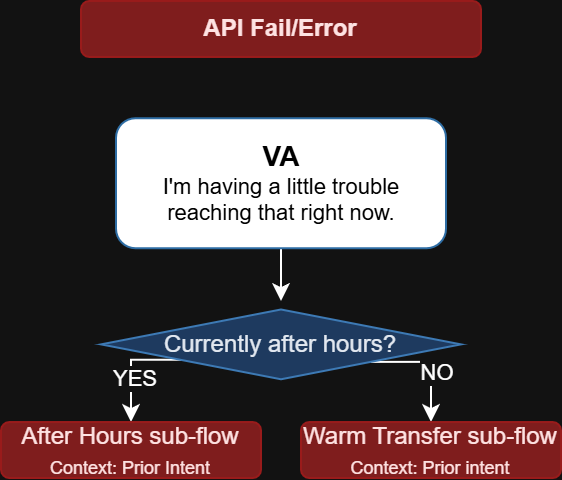

The diagram above was exported from draw.io. Its source (the exported page's mxGraphModel, read from the mxfile embedded in the PNG):
<mxGraphModel dx="953" dy="469" grid="1" gridSize="10" guides="1" tooltips="1" connect="1" arrows="1" fold="1" page="1" pageScale="1" pageWidth="3000" pageHeight="1200" math="0" shadow="0">
  <root>
    <mxCell id="0" />
    <mxCell id="1" parent="0" />
    <mxCell id="2" parent="1" style="text;html=1;strokeColor=light-dark(#1A1A2E,#991B1B);fillColor=light-dark(#1A1A2E,#7F1D1D);align=center;verticalAlign=middle;whiteSpace=wrap;fontSize=11;fontStyle=1;rounded=1;" value="&lt;font style=&quot;color: light-dark(rgb(0, 0, 0), rgb(254, 226, 226)); font-size: 12px;&quot;&gt;API Fail/Error&lt;/font&gt;" vertex="1">
      <mxGeometry height="28" width="200" x="600" y="153.9799999999998" as="geometry" />
    </mxCell>
    <mxCell id="3" edge="1" parent="1" source="4" style="edgeStyle=orthogonalEdgeStyle;rounded=0;orthogonalLoop=1;jettySize=auto;html=1;exitX=0.5;exitY=1;exitDx=0;exitDy=0;entryX=0.5;entryY=0;entryDx=0;entryDy=0;">
      <mxGeometry relative="1" as="geometry">
        <mxPoint x="700" y="304.0799999999999" as="targetPoint" />
      </mxGeometry>
    </mxCell>
    <mxCell id="4" parent="1" style="rounded=1;whiteSpace=wrap;html=1;fillColor=light-dark(#EFF6FF,#FFFFFF);strokeColor=light-dark(#1A1A2E,#2E6DA4);fontColor=#ffffff;fontSize=11;fontStyle=1;" value="&lt;font style=&quot;color: light-dark(rgb(0, 0, 0), rgb(0, 0, 0));&quot;&gt;&lt;span style=&quot;font-size: 14px;&quot;&gt;VA&lt;/span&gt;&lt;br&gt;&lt;span style=&quot;white-space-collapse: preserve; color: light-dark(rgb(0, 0, 0), rgb(0, 0, 0)); background-color: transparent; font-weight: normal;&quot;&gt;&lt;font style=&quot;font-size: 11px;&quot;&gt;I'm having a little trouble reaching that right now.&lt;/font&gt;&lt;/span&gt;&lt;/font&gt;" vertex="1">
      <mxGeometry height="65" width="165" x="617.5" y="212.6199999999999" as="geometry" />
    </mxCell>
    <mxCell id="5" edge="1" parent="1" source="9" style="edgeStyle=orthogonalEdgeStyle;rounded=0;orthogonalLoop=1;jettySize=auto;html=1;exitX=0;exitY=1;exitDx=0;exitDy=0;entryX=0.5;entryY=0;entryDx=0;entryDy=0;" target="11">
      <mxGeometry relative="1" as="geometry">
        <Array as="points">
          <mxPoint x="625" y="333.3800000000001" />
        </Array>
      </mxGeometry>
    </mxCell>
    <mxCell id="6" connectable="0" parent="5" style="edgeLabel;html=1;align=center;verticalAlign=middle;resizable=0;points=[];" value="YES" vertex="1">
      <mxGeometry relative="1" x="0.2749" y="2" as="geometry">
        <mxPoint as="offset" />
      </mxGeometry>
    </mxCell>
    <mxCell id="7" edge="1" parent="1" source="9" style="edgeStyle=orthogonalEdgeStyle;rounded=0;orthogonalLoop=1;jettySize=auto;html=1;exitX=1;exitY=1;exitDx=0;exitDy=0;entryX=0.5;entryY=0;entryDx=0;entryDy=0;" target="10">
      <mxGeometry relative="1" as="geometry">
        <Array as="points">
          <mxPoint x="775" y="334.3800000000001" />
        </Array>
      </mxGeometry>
    </mxCell>
    <mxCell id="8" connectable="0" parent="7" style="edgeLabel;html=1;align=center;verticalAlign=middle;resizable=0;points=[];" value="NO" vertex="1">
      <mxGeometry relative="1" x="0.1843" y="3" as="geometry">
        <mxPoint as="offset" />
      </mxGeometry>
    </mxCell>
    <mxCell id="9" parent="1" style="rhombus;whiteSpace=wrap;html=1;fillColor=light-dark(#FFFFFF,#1E3A5F);strokeColor=light-dark(#000000,#3D7AB5);" value="&lt;font style=&quot;color: light-dark(rgb(0, 0, 0), rgb(226, 232, 240));&quot;&gt;Currently after hours?&lt;/font&gt;" vertex="1">
      <mxGeometry height="34.9" width="180" x="610" y="308.24" as="geometry" />
    </mxCell>
    <mxCell id="10" parent="1" style="rounded=1;whiteSpace=wrap;html=1;fillColor=light-dark(#1A1A2E,#7F1D1D);strokeColor=light-dark(#1A1A2E,#991B1B);fontSize=9;" value="&lt;font style=&quot;color: light-dark(rgb(0, 0, 0), rgb(254, 226, 226)); font-size: 12px;&quot;&gt;Warm Transfer sub-flow&lt;br&gt;&lt;span style=&quot;font-size: 9px;&quot;&gt;Context: Prior intent&lt;/span&gt;&lt;/font&gt;" vertex="1">
      <mxGeometry height="28" width="130" x="710" y="364.5200000000002" as="geometry" />
    </mxCell>
    <mxCell id="11" parent="1" style="rounded=1;whiteSpace=wrap;html=1;fillColor=light-dark(#1A1A2E,#7F1D1D);strokeColor=light-dark(#1A1A2E,#991B1B);fontSize=9;" value="&lt;font style=&quot;color: light-dark(rgb(0, 0, 0), rgb(254, 226, 226)); font-size: 12px;&quot;&gt;After Hours sub-flow&lt;br&gt;&lt;span style=&quot;font-size: 9px;&quot;&gt;Context: Prior Intent&lt;/span&gt;&lt;/font&gt;" vertex="1">
      <mxGeometry height="28" width="130" x="560" y="364.5200000000002" as="geometry" />
    </mxCell>
  </root>
</mxGraphModel>